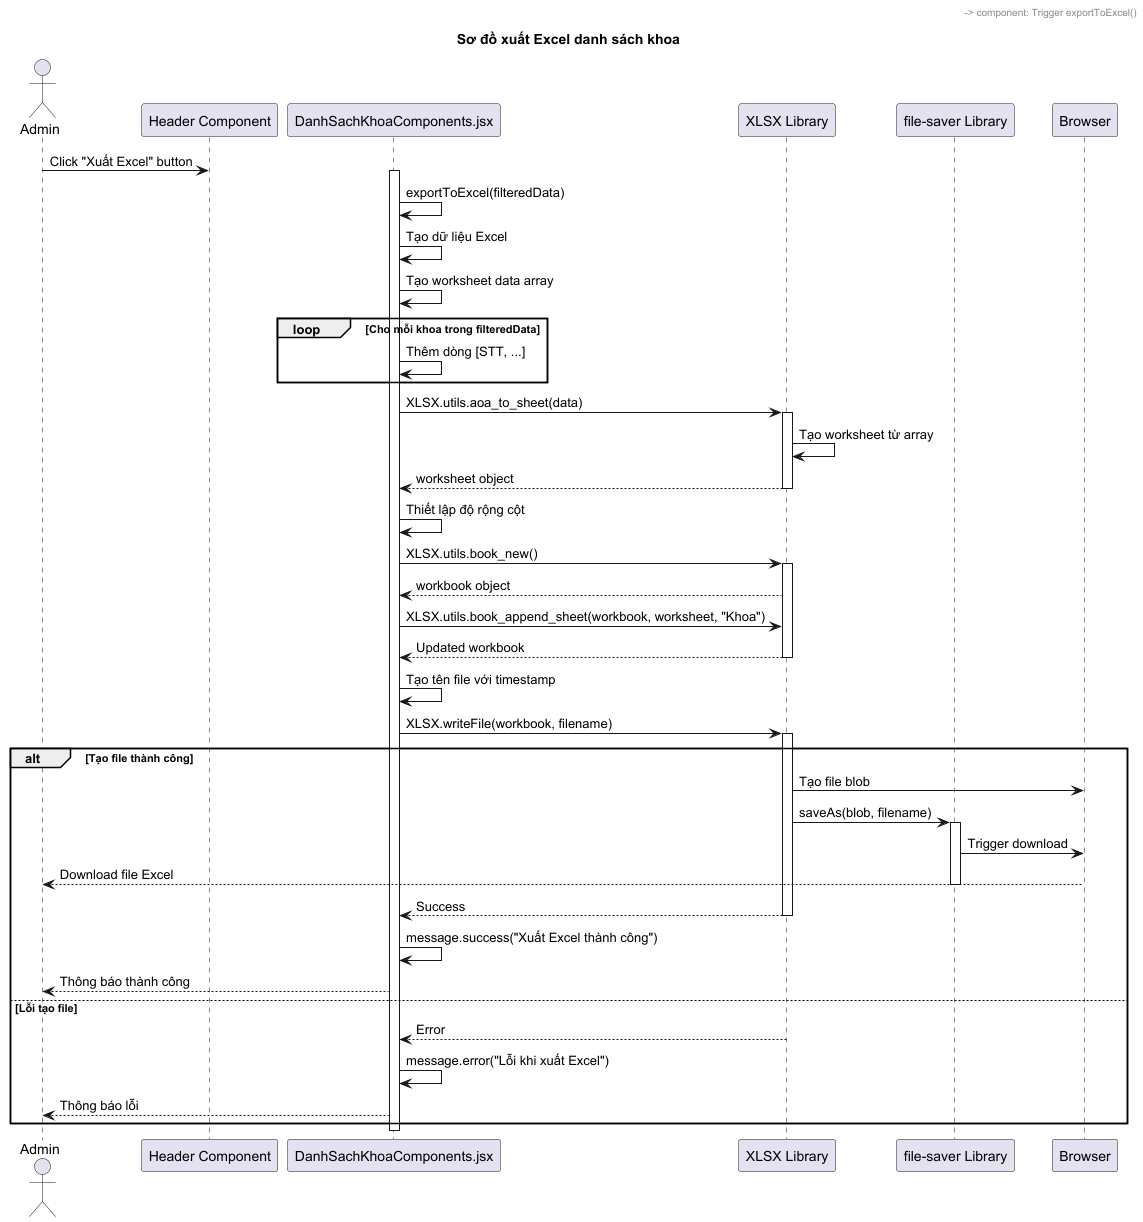

The diagram above was rendered by PlantUML. Its source (embedded in the PNG):
@startuml
'!theme cerulean
title Sơ đồ xuất Excel danh sách khoa

actor "Admin" as admin
participant "Header Component" as header
participant "DanhSachKhoaComponents.jsx" as component
participant "XLSX Library" as xlsx
participant "file-saver Library" as fileSaver
participant "Browser" as browser

admin -> header: Click "Xuất Excel" button
header -> component: Trigger exportToExcel()
activate component

component -> component: exportToExcel(filteredData)

'note right of component
'  Dữ liệu sử dụng:
'  - filteredData (đã lọc theo tìm kiếm)
'  - Không cần gọi API mới
'  - Sử dụng dữ liệu đã có trong state
'end note

component -> component: Tạo dữ liệu Excel

'note right of component
'  Cấu trúc Excel:
'  1. Tiêu đề: "DANH SÁCH MÔN HỌC"
'  2. Thông tin xuất:
'     - Ngày xuất: current date
'     - Tổng số môn học: filteredData.length
'     - Tổng số tiết: sum of soTiet
'  3. Headers: STT, Mã môn học, Tên môn học, Số tiết
'  4. Dữ liệu các môn học
'end note

component -> component: Tạo worksheet data array

loop Cho mỗi khoa trong filteredData
    component -> component: Thêm dòng [STT, ...]
end

component -> xlsx: XLSX.utils.aoa_to_sheet(data)
activate xlsx

xlsx -> xlsx: Tạo worksheet từ array
xlsx --> component: worksheet object
deactivate xlsx

component -> component: Thiết lập độ rộng cột
'note right of component
'  Column widths:
'  - STT: 10
'  - Mã môn học: 15
'  - Tên môn học: 30
'  - Số tiết: 12
'end note

component -> xlsx: XLSX.utils.book_new()
activate xlsx
xlsx --> component: workbook object

component -> xlsx: XLSX.utils.book_append_sheet(workbook, worksheet, "Khoa")
xlsx --> component: Updated workbook
deactivate xlsx

component -> component: Tạo tên file với timestamp
'note right of component
'  Tên file format:
'  "DanhSach_MonHoc_YYYYMMDD_HHMMSS.xlsx"
'
'  Ví dụ:
'  "DanhSach_MonHoc_20250703_143022.xlsx"
'end note

component -> xlsx: XLSX.writeFile(workbook, filename)
activate xlsx

alt Tạo file thành công
    xlsx -> browser: Tạo file blob
    xlsx -> fileSaver: saveAs(blob, filename)
    activate fileSaver

    fileSaver -> browser: Trigger download
    browser --> admin: Download file Excel
    deactivate fileSaver

    xlsx --> component: Success
    deactivate xlsx

    component -> component: message.success("Xuất Excel thành công")
    component --> admin: Thông báo thành công

else Lỗi tạo file
    xlsx --> component: Error
    deactivate xlsx

    component -> component: message.error("Lỗi khi xuất Excel")
    component --> admin: Thông báo lỗi
end

deactivate component



'note over component
'  Thư viện sử dụng:
'  - XLSX: Tạo và xử lý file Excel
'  - file-saver: Tải file xuống browser
'  - Xử lý hoàn toàn phía client
'end note

@enduml